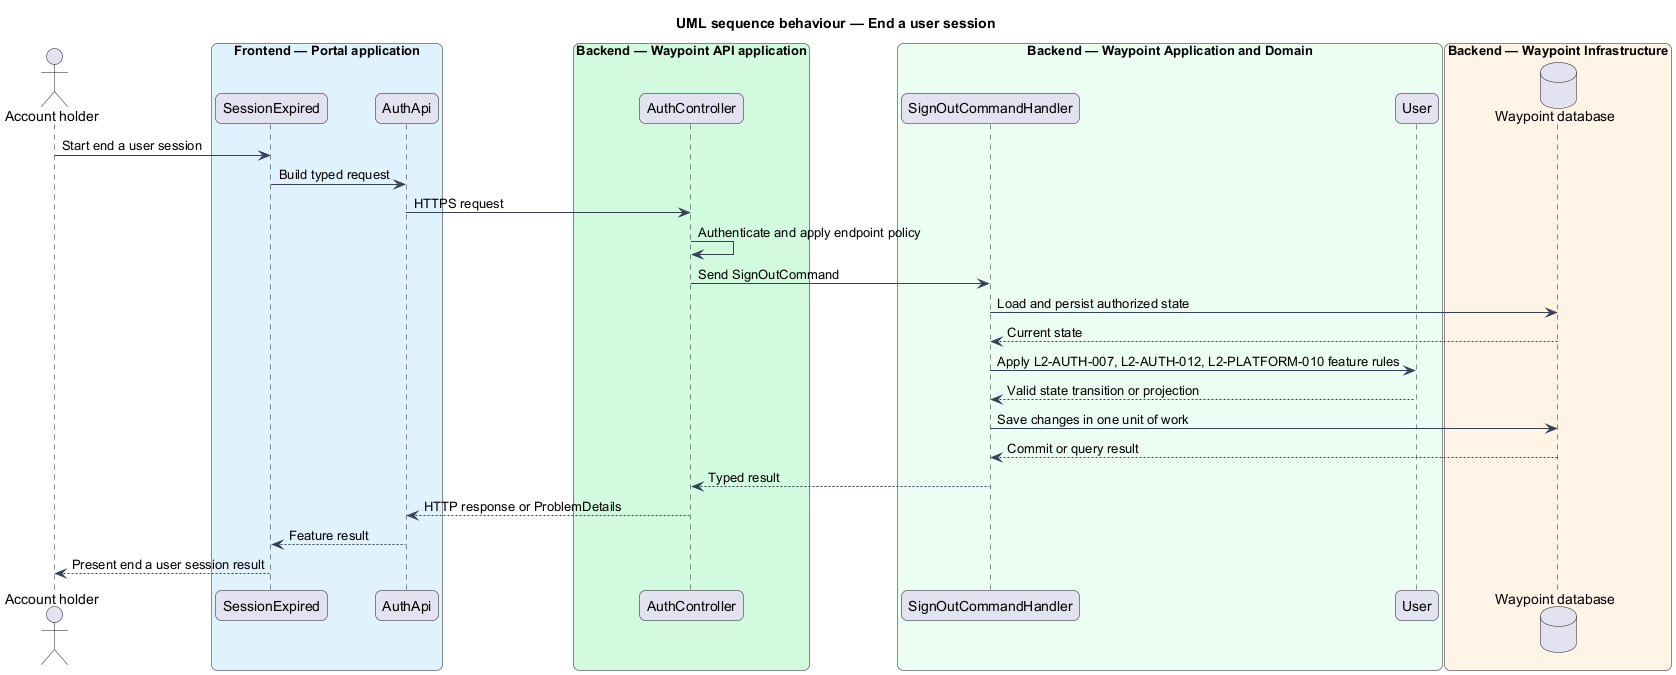

The diagram above was rendered by PlantUML. Its source (embedded in the PNG):
@startuml

title UML sequence behaviour — End a user session
skinparam backgroundColor #FFFFFF
skinparam shadowing false
skinparam roundcorner 12
skinparam defaultFontName Arial
skinparam ArrowColor #344054
skinparam rectangle {
  BorderColor #344054
  FontColor #101828
}
skinparam package {
  BorderColor #667085
  FontColor #101828
  BackgroundColor #F9FAFB
}
actor "Account holder" as actor
box "Frontend — Portal application" #E0F2FE
  participant "SessionExpired" as page
  participant "AuthApi" as client
end box
box "Backend — Waypoint API application" #D1FADF
  participant "AuthController" as controller
end box
box "Backend — Waypoint Application and Domain" #ECFDF3
  participant "SignOutCommandHandler" as handler
  participant "User" as entity
end box
box "Backend — Waypoint Infrastructure" #FFF4E5
  database "Waypoint database" as db
end box
actor -> page : Start end a user session
page -> client : Build typed request
client -> controller : HTTPS request
controller -> controller : Authenticate and apply endpoint policy
controller -> handler : Send SignOutCommand
handler -> db : Load and persist authorized state
db --> handler : Current state
handler -> entity : Apply L2-AUTH-007, L2-AUTH-012, L2-PLATFORM-010 feature rules
entity --> handler : Valid state transition or projection
handler -> db : Save changes in one unit of work
db --> handler : Commit or query result
handler --> controller : Typed result
controller --> client : HTTP response or ProblemDetails
client --> page : Feature result
page --> actor : Present end a user session result
@enduml